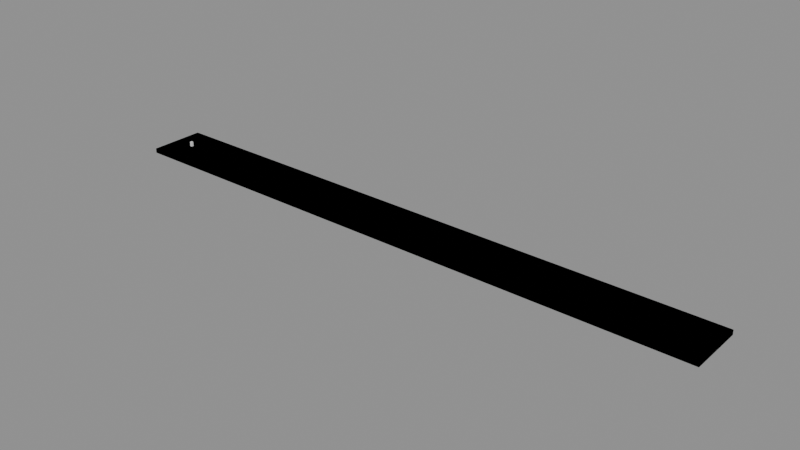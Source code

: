 # Source: prueba_moderno.blend  (saved by Blender 5.2.45; exported with 4.5.12 LTS)
import bpy
from mathutils import Matrix  # noqa: F401  (used for matrix-valued properties, if any)

bpy.ops.wm.read_factory_settings(use_empty=True)
scene = bpy.context.scene
scene.name = 'Scene'

# ---- collections
col_nivel = bpy.data.collections.new('Nivel'); scene.collection.children.link(col_nivel)
col_colision = bpy.data.collections.new('Colision'); scene.collection.children.link(col_colision)
col_referencias = bpy.data.collections.new('Referencias'); scene.collection.children.link(col_referencias)

# ---- images (referenced by path relative to the original .blend; pixels are not part of the script)
import os
ASSET_DIR = os.environ.get("B2B_ASSET_DIR", "")  # directory of the original .blend (textures are referenced by path, not embedded)
HERE = os.path.dirname(os.path.abspath(__file__))  # packed textures are extracted next to this script under _unpacked/

def load_image(name, relpath, width, height, colorspace="sRGB"):
    """Load a texture the original file referenced (path relative to the .blend, or extracted next to this script)."""
    p = next((c for c in (os.path.join(HERE, relpath), os.path.join(ASSET_DIR, relpath)) if relpath and os.path.exists(c)), "")
    if p:
        img = bpy.data.images.load(p, check_existing=True)
        img.name = name
    else:  # same state as the original file: an image datablock whose file is absent (Cycles renders it pink)
        img = bpy.data.images.new(name, width, height)
        img.source = "FILE"
        img.filepath = "//" + (relpath or name)
    img.colorspace_settings.name = colorspace
    return img
img_teu_suelo_dif = load_image('teu_suelo_dif', 'teu_suelo_dif.png', 1024, 1024, 'sRGB')

# ---- materials (node trees are filled in below, after node groups)
mat_teu_suelo = bpy.data.materials.new('teu_suelo')

# ---- material node trees
mat_teu_suelo.use_nodes = True; mat_teu_suelo.node_tree.nodes.clear()
_N = mat_teu_suelo.node_tree.nodes; _L = mat_teu_suelo.node_tree.links
n0 = _N.new('ShaderNodeBsdfPrincipled'); n0.name = 'Principled BSDF'; n0.location = (-200, 100)
n0.inputs[10].default_value = 0.005
n1 = _N.new('ShaderNodeOutputMaterial'); n1.name = 'Material Output'; n1.location = (200, 100)
n2 = _N.new('ShaderNodeTexImage'); n2.name = 'Image Texture'; n2.location = (0, 0)
n2.image = img_teu_suelo_dif
_L.new(n0.outputs[0], n1.inputs[0])
_L.new(n2.outputs[0], n0.inputs[0])
n1.is_active_output = True

# ---- meshes
me_teu_camino = bpy.data.meshes.new('teu_camino')
me_teu_camino.from_pydata([(-5.0, -6.0, -1.0), (125.0, -6.0, -1.0), (125.0, 6.0, -1.0), (-5.0, 6.0, -1.0), (-5.0, -6.0, 0.0), (125.0, -6.0, 0.0), (125.0, 6.0, 0.0), (-5.0, 6.0, 0.0)], [], [(0, 3, 2, 1), (4, 5, 6, 7), (0, 1, 5, 4), (1, 2, 6, 5), (2, 3, 7, 6), (3, 0, 4, 7)])
_uv = me_teu_camino.uv_layers.new(name='UVMap')
_uv.uv.foreach_set('vector', [-1.25, -1.5, -1.25, 1.5, 31.25, 1.5, 31.25, -1.5, -1.25, -1.5, 31.25, -1.5, 31.25, 1.5, -1.25, 1.5, -1.25, -0.25, 31.25, -0.25, 31.25, 0.0, -1.25, 0.0, -1.5, -0.25, 1.5, -0.25, 1.5, 0.0, -1.5, 0.0, 31.25, -0.25, -1.25, -0.25, -1.25, 0.0, 31.25, 0.0, 1.5, -0.25, -1.5, -0.25, -1.5, 0.0, 1.5, 0.0])
me_teu_camino.materials.append(mat_teu_suelo)
me_teu_camino.update()
me_teu_camino_col_rock = bpy.data.meshes.new('teu_camino_col@ROCK')
me_teu_camino_col_rock.from_pydata([(-5.0, -6.0, -1.0), (125.0, -6.0, -1.0), (125.0, 6.0, -1.0), (-5.0, 6.0, -1.0), (-5.0, -6.0, 0.0), (125.0, -6.0, 0.0), (125.0, 6.0, 0.0), (-5.0, 6.0, 0.0)], [], [(0, 3, 2, 1), (4, 5, 6, 7), (0, 1, 5, 4), (1, 2, 6, 5), (2, 3, 7, 6), (3, 0, 4, 7)])
me_teu_camino_col_rock.update()
me_ref_sonic = bpy.data.meshes.new('REF_Sonic')
me_ref_sonic.from_pydata([(-0.25, -0.25, 0.0), (0.25, -0.25, 0.0), (0.25, 0.25, 0.0), (-0.25, 0.25, 0.0), (-0.25, -0.25, 1.0), (0.25, -0.25, 1.0), (0.25, 0.25, 1.0), (-0.25, 0.25, 1.0)], [], [(0, 3, 2, 1), (4, 5, 6, 7), (0, 1, 5, 4), (1, 2, 6, 5), (2, 3, 7, 6), (3, 0, 4, 7)])
me_ref_sonic.update()

# ---- objects
ob_teu_camino = bpy.data.objects.new('teu_camino', me_teu_camino)
ob_teu_camino_col_rock = bpy.data.objects.new('teu_camino_col@ROCK', me_teu_camino_col_rock)
ob_ref_sonic = bpy.data.objects.new('REF_Sonic', me_ref_sonic)
ob_ref_inicio = bpy.data.objects.new('REF_Inicio', None)
ob_ref_meta = bpy.data.objects.new('REF_Meta', None)

# ---- transforms, parenting, visibility, modifiers, constraints
ob_teu_camino.location = (0.0, 0.0, 0.0)
ob_teu_camino_col_rock.location = (0.0, 0.0, 0.0)
ob_ref_sonic.location = (0.0, 0.0, 0.0)
ob_ref_sonic.display_type = 'WIRE'
ob_ref_inicio.location = (0.0, 0.0, 0.0)
ob_ref_inicio.empty_display_type = 'SINGLE_ARROW'
ob_ref_inicio.empty_display_size = 2.0
ob_ref_meta.location = (100.0, 0.0, 0.0)
ob_ref_meta.empty_display_type = 'SINGLE_ARROW'
ob_ref_meta.empty_display_size = 2.0

# ---- collection membership
col_nivel.objects.link(ob_teu_camino)
col_colision.objects.link(ob_teu_camino_col_rock)
col_referencias.objects.link(ob_ref_sonic)
col_referencias.objects.link(ob_ref_inicio)
col_referencias.objects.link(ob_ref_meta)

# ---- scene / render settings (as saved in the file)
scene.frame_start = 1; scene.frame_end = 250; scene.frame_set(1)
scene.render.engine = 'BLENDER_EEVEE_NEXT'
scene.render.bake_bias = 0.0
scene.render.bake_samples = 0
scene.render.compositor_device = 'GPU'
scene.eevee.use_volume_custom_range = False
scene.eevee.fast_gi_thickness_near = 0.1
scene.eevee.fast_gi_thickness_far = 0.0
scene.eevee.ray_tracing_options.screen_trace_thickness = 0.1
bpy.context.view_layer.update()

# ---- added for rendering (the .blend has no active camera and no usable light): camera, sun + grey world if the file has none
cam_auto = bpy.data.cameras.new('AutoCamera')
cam_auto.lens = 50.0
cam_auto.sensor_width = 36.0
cam_auto.clip_end = 2120.11
ob_auto_camera = bpy.data.objects.new('AutoCamera', cam_auto)
scene.collection.objects.link(ob_auto_camera)
ob_auto_camera.location = (180.805, -144.966, 96.6438)
ob_auto_camera.rotation_euler = (1.09748, -7.21219e-08, 0.694738)
scene.camera = ob_auto_camera
light_auto_sun = bpy.data.lights.new('AutoSun', 'SUN')
light_auto_sun.energy = 3.0
light_auto_sun.angle = 0.0523599
ob_auto_sun = bpy.data.objects.new('AutoSun', light_auto_sun)
scene.collection.objects.link(ob_auto_sun)
ob_auto_sun.rotation_euler = (0.872665, 0.174533, 0.523599)
if scene.world is None:
    world_auto = bpy.data.worlds.new('AutoWorld')
    world_auto.color = (0.3, 0.3, 0.3)
    scene.world = world_auto
bpy.context.view_layer.update()
